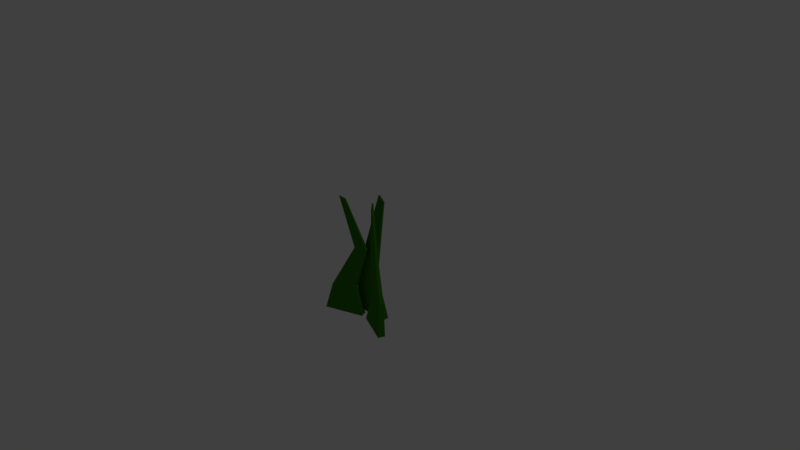 # Source: grass2.blend  (saved by Blender 2.77.0; exported with 4.5.12 LTS)
import bpy
from mathutils import Matrix  # noqa: F401  (used for matrix-valued properties, if any)

bpy.ops.wm.read_factory_settings(use_empty=True)
scene = bpy.context.scene
scene.name = 'Scene'

# ---- collections
col_collection_1 = bpy.data.collections.new('Collection 1'); scene.collection.children.link(col_collection_1)

# ---- materials (node trees are filled in below, after node groups)
mat_grass_001 = bpy.data.materials.new('grass.001')
mat_grass_001.alpha_threshold = 0.0
mat_grass_001.diffuse_color = (0.06937, 0.2883, 0.0294, 1.0)
mat_grass_001.roughness = 0.5

# ---- material node trees
mat_grass_001.use_nodes = True; mat_grass_001.node_tree.nodes.clear()
_N = mat_grass_001.node_tree.nodes; _L = mat_grass_001.node_tree.links
n0 = _N.new('ShaderNodeOutputMaterial'); n0.name = 'Material Output'; n0.location = (300, 300)
n1 = _N.new('ShaderNodeBsdfDiffuse'); n1.name = 'Diffuse BSDF'; n1.location = (10, 300)
n1.inputs[0].default_value = (0.03686, 0.196, 0.004276, 1.0)
_L.new(n1.outputs[0], n0.inputs[0])
n0.is_active_output = True

# ---- world
world_world = bpy.data.worlds.new('World'); scene.world = world_world
world_world.color = (0.05088, 0.05088, 0.05088)
world_world.use_sun_shadow = False
world_world.sun_shadow_jitter_overblur = 0.0
world_world.cycles.sampling_method = 'MANUAL'

# ---- cameras
cam_camera = bpy.data.cameras.new('Camera')
cam_camera.clip_end = 100.0
cam_camera.lens = 35.0
cam_camera.sensor_width = 32.0
cam_camera.sensor_height = 18.0
cam_camera.ortho_scale = 7.314
cam_camera.dof.focus_distance = 0.0

# ---- lights
light_lamp = bpy.data.lights.new('Lamp', 'POINT')
light_lamp.transmission_factor = 0.0
light_lamp.cutoff_distance = 30.0
light_lamp.energy = 100.0
light_lamp.shadow_buffer_clip_start = 1.001
light_lamp.shadow_soft_size = 0.1
light_lamp.shadow_maximum_resolution = 0.006
light_lamp.use_absolute_resolution = True

# ---- meshes
me_cube_001 = bpy.data.meshes.new('Cube.001')
me_cube_001.from_pydata([(-0.6546, -1.767, -0.8225), (0.4326, -0.5756, 0.897), (-0.6568, -0.3555, -0.8218), (0.4326, -0.282, 0.897), (0.7621, -1.818, -0.8253), (0.6674, -0.5759, 0.8305), (0.7618, -0.4082, -0.8252), (0.6674, -0.2823, 0.8305), (-0.4291, -1.656, -0.2202), (-0.4316, -0.8291, -0.2194), (0.3834, -0.9138, -0.2517), (0.3837, -1.738, -0.2518), (0.2632, -3.697, -0.8193), (0.7323, -3.907, 0.8194), (0.3591, -2.367, -0.8195), (0.7531, -3.637, 0.82), (1.451, -6.57, -0.8199), (0.8227, -4.122, 0.9133), (1.549, -5.269, -0.8195), (0.8436, -3.853, 0.9137), (0.9474, -5.146, -0.277), (0.9959, -4.331, -0.2767), (1.646, -5.918, -0.3037), (1.595, -6.697, -0.3052), (0.7114, -4.233, 0.1555), (0.7474, -3.647, 0.1556), (1.22, -4.795, 0.1854), (1.183, -5.349, 0.1842), (-1.343, -6.303, -0.8295), (-0.7793, -4.274, 0.8226), (-1.449, -5.016, -0.8285), (-0.7939, -4.053, 0.8227), (0.008069, -3.493, -0.8323), (-0.571, -3.839, 0.7938), (-0.08118, -2.175, -0.8312), (-0.5856, -3.619, 0.7939), (-1.096, -5.473, -0.4585), (-1.149, -4.729, -0.4531), (-0.2924, -2.965, -0.4474), (-0.2907, -3.795, -0.4648), (-0.2714, -3.425, 0.1429), (-0.3069, -2.974, 0.1417), (0.1186, -2.061, 0.139), (0.1494, -2.561, 0.1247)], [], [(8, 9, 2, 0), (9, 10, 6, 2), (10, 11, 4, 6), (11, 8, 0, 4), (0, 2, 6, 4), (5, 7, 3, 1), (5, 1, 8, 11), (7, 5, 11, 10), (3, 7, 10, 9), (1, 3, 9, 8), (20, 21, 14, 12), (21, 22, 18, 14), (22, 23, 16, 18), (23, 20, 12, 16), (12, 14, 18, 16), (17, 19, 15, 13), (27, 24, 20, 23), (26, 27, 23, 22), (25, 26, 22, 21), (24, 25, 21, 20), (13, 15, 25, 24), (15, 19, 26, 25), (19, 17, 27, 26), (17, 13, 24, 27), (36, 37, 30, 28), (37, 38, 34, 30), (38, 39, 32, 34), (39, 36, 28, 32), (28, 30, 34, 32), (33, 35, 31, 29), (43, 40, 36, 39), (42, 43, 39, 38), (41, 42, 38, 37), (40, 41, 37, 36), (29, 31, 41, 40), (31, 35, 42, 41), (35, 33, 43, 42), (33, 29, 40, 43)])
me_cube_001.materials.append(mat_grass_001)
me_cube_001.use_remesh_preserve_volume = False
me_cube_001.use_remesh_preserve_attributes = False
me_cube_001.use_mirror_vertex_groups = False
me_cube_001.update()

# ---- objects
ob_lamp = bpy.data.objects.new('Lamp', light_lamp)
ob_camera = bpy.data.objects.new('Camera', cam_camera)
ob_cube = bpy.data.objects.new('Cube', me_cube_001)

# ---- transforms, parenting, visibility, modifiers, constraints
ob_lamp.location = (4.076, 1.005, 5.904)
ob_lamp.rotation_euler = (0.6503, 0.05522, 1.866)
ob_lamp.lock_rotations_4d = False
ob_lamp.empty_display_type = 'ARROWS'
ob_lamp.color = (0.0, 0.0, 0.0, 0.0)
ob_lamp.lineart.crease_threshold = 0.0
ob_camera.location = (7.481, -6.508, 5.344)
ob_camera.rotation_euler = (1.109, 0.01082, 0.8149)
ob_camera.lock_rotations_4d = False
ob_camera.empty_display_type = 'ARROWS'
ob_camera.color = (0.0, 0.0, 0.0, 0.0)
ob_camera.display_type = 'WIRE'
ob_camera.lineart.crease_threshold = 0.0
ob_cube.location = (0.0, 0.0, 0.0)
ob_cube.scale = (0.3765, 0.06746, 1.0)
ob_cube.lineart.crease_threshold = 0.0

# ---- collection membership
col_collection_1.objects.link(ob_lamp)
col_collection_1.objects.link(ob_camera)
col_collection_1.objects.link(ob_cube)

# ---- scene / render settings (as saved in the file)
scene.camera = ob_camera
scene.frame_start = 1; scene.frame_end = 250; scene.frame_set(1)
scene.render.engine = 'CYCLES'
scene.render.resolution_percentage = 50
scene.render.dither_intensity = 0.0
scene.cycles.use_denoising = False
scene.cycles.samples = 128
scene.cycles.sampling_pattern = 'TABULATED_SOBOL'
scene.cycles.light_sampling_threshold = 0.0
scene.cycles.use_adaptive_sampling = False
scene.cycles.use_light_tree = False
scene.cycles.blur_glossy = 0.0
scene.cycles.sample_clamp_indirect = 0.0
scene.view_settings.view_transform = 'Standard'
bpy.context.view_layer.update()
